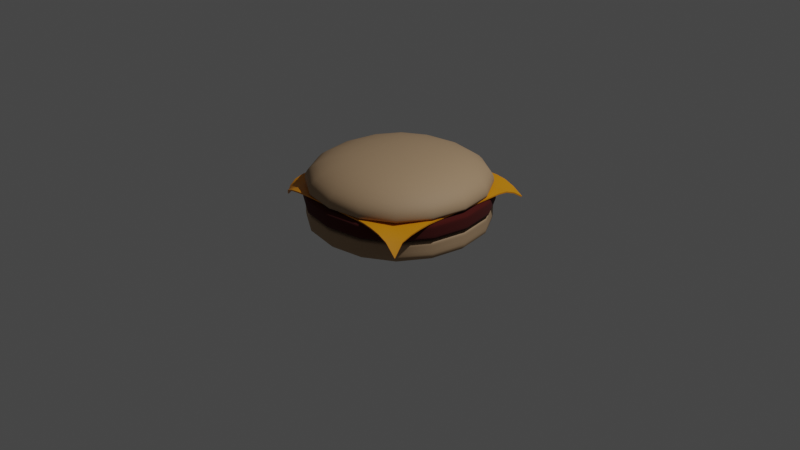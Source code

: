 # Source: burger.blend  (saved by Blender 3.2.14; exported with 4.5.12 LTS)
import bpy
from mathutils import Matrix  # noqa: F401  (used for matrix-valued properties, if any)

bpy.ops.wm.read_factory_settings(use_empty=True)
scene = bpy.context.scene
scene.name = 'Scene'

# ---- collections
col_collection = bpy.data.collections.new('Collection'); scene.collection.children.link(col_collection)

# ---- materials (node trees are filled in below, after node groups)
mat_bun = bpy.data.materials.new('Bun')
mat_beef = bpy.data.materials.new('Beef')
mat_cheese = bpy.data.materials.new('Cheese')

# ---- node groups
ng_auto_smooth = bpy.data.node_groups.new('Auto Smooth', 'GeometryNodeTree')
_s = ng_auto_smooth.interface.new_socket(name='Geometry', in_out='OUTPUT', socket_type='NodeSocketGeometry')
_s = ng_auto_smooth.interface.new_socket(name='Geometry', in_out='INPUT', socket_type='NodeSocketGeometry')
_s = ng_auto_smooth.interface.new_socket(name='Angle', in_out='INPUT', socket_type='NodeSocketFloat')
_s.subtype = 'ANGLE'
_s.min_value = 0.0
_s.max_value = 3.142
ng_auto_smooth.is_modifier = True
_N = ng_auto_smooth.nodes; _L = ng_auto_smooth.links
n0 = _N.new('NodeGroupOutput'); n0.name = 'Group Output'; n0.location = (480, -100)
n1 = _N.new('NodeGroupInput'); n1.name = 'Group Input'; n1.location = (-420, -300)
n2 = _N.new('NodeGroupInput'); n2.name = 'Group Input.001'; n2.location = (-60, -100)
n3 = _N.new('GeometryNodeSetShadeSmooth'); n3.name = 'Set Shade Smooth'; n3.location = (120, -100)
n3.domain = 'EDGE'
n4 = _N.new('GeometryNodeSetShadeSmooth'); n4.name = 'Set Shade Smooth.001'; n4.location = (300, -100)
n5 = _N.new('GeometryNodeInputMeshEdgeAngle'); n5.name = 'Edge Angle'; n5.location = (-420, -220)
n6 = _N.new('GeometryNodeInputEdgeSmooth'); n6.name = 'Is Edge Smooth'; n6.location = (-60, -160)
n7 = _N.new('GeometryNodeInputShadeSmooth'); n7.name = 'Is Face Smooth'; n7.location = (-240, -340)
n8 = _N.new('FunctionNodeBooleanMath'); n8.name = 'Boolean Math'; n8.location = (-60, -220)
n9 = _N.new('FunctionNodeCompare'); n9.name = 'Compare'; n9.location = (-240, -180)
n9.operation = 'LESS_EQUAL'
_L.new(n5.outputs[0], n9.inputs[0])
_L.new(n4.outputs[0], n0.inputs[0])
_L.new(n1.outputs[1], n9.inputs[1])
_L.new(n9.outputs[0], n8.inputs[0])
_L.new(n7.outputs[0], n8.inputs[1])
_L.new(n2.outputs[0], n3.inputs[0])
_L.new(n6.outputs[0], n3.inputs[1])
_L.new(n3.outputs[0], n4.inputs[0])
_L.new(n8.outputs[0], n3.inputs[2])
n0.is_active_output = True

# ---- material node trees
mat_bun.use_nodes = True; mat_bun.node_tree.nodes.clear()
_N = mat_bun.node_tree.nodes; _L = mat_bun.node_tree.links
n0 = _N.new('ShaderNodeBsdfPrincipled'); n0.name = 'Principled BSDF'; n0.location = (10, 300)
n0.distribution = 'GGX'
n0.subsurface_method = 'RANDOM_WALK_SKIN'
n0.inputs[0].default_value = (0.3931, 0.2599, 0.1496, 1.0)
n0.inputs[2].default_value = 0.7244
n0.inputs[3].default_value = 1.45
n0.inputs[27].default_value = (0.0, 0.0, 0.0, 1.0)
n0.inputs[28].default_value = 1.0
n1 = _N.new('ShaderNodeOutputMaterial'); n1.name = 'Material Output'; n1.location = (300, 300)
_L.new(n0.outputs[0], n1.inputs[0])
n1.is_active_output = True
mat_beef.use_nodes = True; mat_beef.node_tree.nodes.clear()
_N = mat_beef.node_tree.nodes; _L = mat_beef.node_tree.links
n0 = _N.new('ShaderNodeBsdfPrincipled'); n0.name = 'Principled BSDF'; n0.location = (10, 300)
n0.distribution = 'GGX'
n0.subsurface_method = 'RANDOM_WALK_SKIN'
n0.inputs[0].default_value = (0.0578, 0.001747, 0.0, 1.0)
n0.inputs[2].default_value = 1.0
n0.inputs[3].default_value = 1.45
n0.inputs[27].default_value = (0.0, 0.0, 0.0, 1.0)
n0.inputs[28].default_value = 1.0
n1 = _N.new('ShaderNodeOutputMaterial'); n1.name = 'Material Output'; n1.location = (300, 300)
_L.new(n0.outputs[0], n1.inputs[0])
n1.is_active_output = True
mat_cheese.use_nodes = True; mat_cheese.node_tree.nodes.clear()
_N = mat_cheese.node_tree.nodes; _L = mat_cheese.node_tree.links
n0 = _N.new('ShaderNodeBsdfPrincipled'); n0.name = 'Principled BSDF'; n0.location = (10, 300)
n0.distribution = 'GGX'
n0.subsurface_method = 'RANDOM_WALK_SKIN'
n0.inputs[0].default_value = (0.6982, 0.2563, 0.0, 1.0)
n0.inputs[3].default_value = 1.45
n0.inputs[27].default_value = (0.0, 0.0, 0.0, 1.0)
n0.inputs[28].default_value = 1.0
n1 = _N.new('ShaderNodeOutputMaterial'); n1.name = 'Material Output'; n1.location = (300, 300)
_L.new(n0.outputs[0], n1.inputs[0])
n1.is_active_output = True

# ---- world
world_world = bpy.data.worlds.new('World'); scene.world = world_world
world_world.use_nodes = True; world_world.node_tree.nodes.clear()
_N = world_world.node_tree.nodes; _L = world_world.node_tree.links
n0 = _N.new('ShaderNodeOutputWorld'); n0.name = 'World Output'; n0.location = (300, 300)
n1 = _N.new('ShaderNodeBackground'); n1.name = 'Background'; n1.location = (10, 300)
n1.inputs[0].default_value = (0.05088, 0.05088, 0.05088, 1.0)
_L.new(n1.outputs[0], n0.inputs[0])
n0.is_active_output = True
world_world.color = (0.05088, 0.05088, 0.05088)
world_world.use_sun_shadow = False
world_world.sun_shadow_jitter_overblur = 0.0

# ---- cameras
cam_camera = bpy.data.cameras.new('Camera')
cam_camera.clip_end = 100.0
cam_camera.ortho_scale = 7.314

# ---- lights
light_light = bpy.data.lights.new('Light', 'POINT')
light_light.transmission_factor = 0.0
light_light.energy = 1000.0
light_light.shadow_soft_size = 0.1
light_light.shadow_maximum_resolution = 0.006
light_light.use_absolute_resolution = True

# ---- meshes
me_cube_001 = bpy.data.meshes.new('Cube.001')
me_cube_001.from_pydata([(-1.0, -1.0, -0.1374), (-1.0, -1.0, 0.154), (-1.0, 1.0, -0.1374), (-1.0, 1.0, 0.154), (1.0, -1.0, -0.1374), (1.0, -1.0, 0.154), (1.0, 1.0, -0.1374), (1.0, 1.0, 0.154), (-1.0, -1.0, 0.1345), (-1.0, 1.0, 0.1345), (1.0, 1.0, 0.1345), (1.0, -1.0, 0.1345), (-1.0, 1.0, 0.01692), (1.0, 1.0, 0.01692), (1.0, -1.0, 0.01692), (-1.0, -1.0, 0.01692)], [], [(8, 1, 3, 9), (9, 3, 7, 10), (10, 7, 5, 11), (11, 5, 1, 8), (2, 6, 4, 0), (7, 3, 1, 5), (14, 11, 8, 15), (13, 10, 11, 14), (12, 9, 10, 13), (15, 8, 9, 12), (0, 15, 12, 2), (2, 12, 13, 6), (6, 13, 14, 4), (4, 14, 15, 0)])
me_cube_001.polygons.foreach_set('use_smooth', [True] * 14)
_uv = me_cube_001.uv_layers.new(name='UVMap')
_uv.uv.foreach_set('vector', [0.4985, 0.0, 0.625, 0.0, 0.625, 0.25, 0.4985, 0.25, 0.4985, 0.25, 0.625, 0.25, 0.625, 0.5, 0.4985, 0.5, 0.4985, 0.5, 0.625, 0.5, 0.625, 0.75, 0.4985, 0.75, 0.4985, 0.75, 0.625, 0.75, 0.625, 1.0, 0.4985, 1.0, 0.125, 0.5, 0.375, 0.5, 0.375, 0.75, 0.125, 0.75, 0.625, 0.5, 0.875, 0.5, 0.875, 0.75, 0.625, 0.75, 0.4073, 0.75, 0.4985, 0.75, 0.4985, 1.0, 0.4073, 1.0, 0.4073, 0.5, 0.4985, 0.5, 0.4985, 0.75, 0.4073, 0.75, 0.4073, 0.25, 0.4985, 0.25, 0.4985, 0.5, 0.4073, 0.5, 0.4073, 0.0, 0.4985, 0.0, 0.4985, 0.25, 0.4073, 0.25, 0.375, 0.0, 0.4073, 0.0, 0.4073, 0.25, 0.375, 0.25, 0.375, 0.25, 0.4073, 0.25, 0.4073, 0.5, 0.375, 0.5, 0.375, 0.5, 0.4073, 0.5, 0.4073, 0.75, 0.375, 0.75, 0.375, 0.75, 0.4073, 0.75, 0.4073, 1.0, 0.375, 1.0])
me_cube_001.materials.append(mat_bun)
me_cube_001.update()
me_cube_002 = bpy.data.meshes.new('Cube.002')
me_cube_002.from_pydata([(-1.026, -1.026, -0.1152), (-1.026, -1.026, 0.1013), (-1.026, 1.026, -0.1152), (-1.026, 1.026, 0.1013), (1.026, -1.026, -0.1152), (1.026, -1.026, 0.1013), (1.026, 1.026, -0.1152), (1.026, 1.026, 0.1013), (-1.026, -1.026, 0.0649), (-1.026, 1.026, 0.0649), (1.026, 1.026, 0.0649), (1.026, -1.026, 0.0649), (-1.026, 1.026, -0.06905), (1.026, 1.026, -0.06905), (1.026, -1.026, -0.06905), (-1.026, -1.026, -0.06905)], [], [(8, 1, 3, 9), (9, 3, 7, 10), (10, 7, 5, 11), (11, 5, 1, 8), (2, 6, 4, 0), (7, 3, 1, 5), (14, 11, 8, 15), (13, 10, 11, 14), (12, 9, 10, 13), (15, 8, 9, 12), (0, 15, 12, 2), (2, 12, 13, 6), (6, 13, 14, 4), (4, 14, 15, 0)])
me_cube_002.polygons.foreach_set('use_smooth', [True] * 14)
_uv = me_cube_002.uv_layers.new(name='UVMap')
_uv.uv.foreach_set('vector', [0.4985, 0.0, 0.625, 0.0, 0.625, 0.25, 0.4985, 0.25, 0.4985, 0.25, 0.625, 0.25, 0.625, 0.5, 0.4985, 0.5, 0.4985, 0.5, 0.625, 0.5, 0.625, 0.75, 0.4985, 0.75, 0.4985, 0.75, 0.625, 0.75, 0.625, 1.0, 0.4985, 1.0, 0.125, 0.5, 0.375, 0.5, 0.375, 0.75, 0.125, 0.75, 0.625, 0.5, 0.875, 0.5, 0.875, 0.75, 0.625, 0.75, 0.4073, 0.75, 0.4985, 0.75, 0.4985, 1.0, 0.4073, 1.0, 0.4073, 0.5, 0.4985, 0.5, 0.4985, 0.75, 0.4073, 0.75, 0.4073, 0.25, 0.4985, 0.25, 0.4985, 0.5, 0.4073, 0.5, 0.4073, 0.0, 0.4985, 0.0, 0.4985, 0.25, 0.4073, 0.25, 0.375, 0.0, 0.4073, 0.0, 0.4073, 0.25, 0.375, 0.25, 0.375, 0.25, 0.4073, 0.25, 0.4073, 0.5, 0.375, 0.5, 0.375, 0.5, 0.4073, 0.5, 0.4073, 0.75, 0.375, 0.75, 0.375, 0.75, 0.4073, 0.75, 0.4073, 1.0, 0.375, 1.0])
me_cube_002.materials.append(mat_beef)
me_cube_002.update()
me_plane = bpy.data.meshes.new('Plane')
me_plane.from_pydata([(-0.8618, -0.7399, -0.1689), (0.877, -0.8811, -0.1938), (-0.7712, 0.8324, -0.2384), (0.9052, 0.8243, -0.104), (-0.8228, 0.7537, -0.1126), (-0.8582, 0.6526, -0.04868), (-0.8737, 0.5408, -0.0143), (-0.8734, 0.4291, -0.001017), (-0.8682, 0.3216, -8.06e-08), (-0.8639, 0.2144, -8.06e-08), (-0.8607, 0.1072, -8.06e-08), (-0.8586, 0.0, -8.06e-08), (-0.8577, -0.1072, -8.06e-08), (-0.8577, -0.2144, -1.2e-06), (-0.858, -0.3221, -0.002016), (-0.8588, -0.4308, -0.007845), (-0.8597, -0.5415, -0.01757), (-0.86, -0.6392, -0.04261), (-0.8605, -0.704, -0.09481), (-0.7548, -0.8179, -0.07329), (-0.6461, -0.8541, -0.02425), (-0.5373, -0.8597, -0.008123), (-0.4292, -0.8582, -0.002254), (-0.3216, -0.8577, -1.833e-05), (-0.2144, -0.8577, -8.06e-08), (-0.1072, -0.8577, -8.06e-08), (0.0, -0.8577, -8.06e-08), (0.1072, -0.8577, -8.06e-08), (0.2144, -0.8577, -8.06e-08), (0.3216, -0.8577, -8.06e-08), (0.4289, -0.8585, -0.002902), (0.5364, -0.862, -0.01497), (0.6441, -0.8681, -0.03642), (0.7542, -0.876, -0.07814), (0.8608, -0.7691, -0.07517), (0.8585, -0.6537, -0.03642), (0.858, -0.5403, -0.01497), (0.8577, -0.4297, -0.002902), (0.8577, -0.3216, -8.06e-08), (0.8577, -0.2144, -8.06e-08), (0.8577, -0.1072, -8.06e-08), (0.8577, 0.0, -8.06e-08), (0.8577, 0.1072, -8.06e-08), (0.8577, 0.2144, -8.06e-08), (0.8577, 0.3216, -8.06e-08), (0.8577, 0.4288, -8.06e-08), (0.8577, 0.536, -8.06e-08), (0.8627, 0.6397, -0.01113), (0.8786, 0.7358, -0.04579), (0.7714, 0.843, -0.04579), (0.6483, 0.8541, -0.01113), (0.536, 0.8577, -8.06e-08), (0.4288, 0.8577, -8.06e-08), (0.3216, 0.8577, -8.06e-08), (0.2144, 0.8577, -8.06e-08), (0.1071, 0.8577, -8.06e-08), (-0.0009926, 0.8577, -8.06e-08), (-0.1103, 0.8577, -8.06e-08), (-0.2206, 0.8577, -8.06e-08), (-0.3322, 0.8576, 3.724e-05), (-0.4449, 0.8534, -8.37e-05), (-0.5496, 0.8465, -0.01417), (-0.6389, 0.8419, -0.05233), (-0.7124, 0.8384, -0.1217), (-0.7537, -0.7278, -0.06028), (-0.7529, -0.6446, -0.03055), (-0.7524, -0.5403, -0.01476), (-0.7514, -0.4305, -0.00654), (-0.7507, -0.322, -0.001515), (-0.7504, -0.2144, -8.06e-08), (-0.7505, -0.1072, -8.06e-08), (-0.7514, 0.0, -8.06e-08), (-0.7533, 0.1072, -8.06e-08), (-0.7564, 0.2144, -8.06e-08), (-0.7605, 0.3216, -8.06e-08), (-0.7657, 0.4289, -8.444e-05), (-0.7676, 0.5387, -0.008397), (-0.7564, 0.6468, -0.03537), (-0.732, 0.7459, -0.08074), (-0.6458, -0.7512, -0.02281), (-0.6452, -0.6475, -0.01547), (-0.6446, -0.5384, -0.009255), (-0.6438, -0.4298, -0.00381), (-0.6433, -0.3218, -0.0005569), (-0.6432, -0.2144, -8.06e-08), (-0.6432, -0.1072, -8.06e-08), (-0.6439, 0.0, -8.06e-08), (-0.6456, 0.1072, -8.06e-08), (-0.6483, 0.2144, -8.06e-08), (-0.652, 0.3216, -8.06e-08), (-0.6565, 0.4288, 2.261e-05), (-0.6609, 0.5363, -0.001024), (-0.6577, 0.6426, -0.0141), (-0.6472, 0.7434, -0.03652), (-0.5374, -0.7527, -0.008848), (-0.5371, -0.6451, -0.00711), (-0.5366, -0.5371, -0.004), (-0.5362, -0.4291, -0.001186), (-0.536, -0.3216, -6.595e-07), (-0.536, -0.2144, -8.06e-08), (-0.536, -0.1072, -8.06e-08), (-0.5364, 0.0, -8.06e-08), (-0.5377, 0.1072, -8.06e-08), (-0.5399, 0.2144, -8.06e-08), (-0.5429, 0.3216, -8.06e-08), (-0.5466, 0.4288, -8.06e-08), (-0.5506, 0.5358, 0.0006841), (-0.5536, 0.6417, -2.555e-05), (-0.5521, 0.7445, -0.007535), (-0.4292, -0.7511, -0.002549), (-0.4291, -0.6437, -0.001846), (-0.4289, -0.5362, -0.0006805), (-0.4288, -0.4288, -3.605e-06), (-0.4288, -0.3216, -8.06e-08), (-0.4288, -0.2144, -8.06e-08), (-0.4288, -0.1072, -8.06e-08), (-0.4289, 0.0, -8.06e-08), (-0.4297, 0.1072, -8.06e-08), (-0.4314, 0.2144, -8.06e-08), (-0.4336, 0.3216, -8.06e-08), (-0.4364, 0.4288, -8.06e-08), (-0.4394, 0.536, -8.06e-08), (-0.4421, 0.6431, 0.0006362), (-0.4442, 0.7488, 0.001052), (-0.3216, -0.7505, -4.502e-05), (-0.3216, -0.6432, -4.49e-07), (-0.3216, -0.536, -8.06e-08), (-0.3216, -0.4288, -8.06e-08), (-0.3216, -0.3216, -8.06e-08), (-0.3216, -0.2144, -8.06e-08), (-0.3216, -0.1072, -8.06e-08), (-0.3216, 0.0, -8.06e-08), (-0.3219, 0.1072, -8.06e-08), (-0.3229, 0.2144, -8.06e-08), (-0.3245, 0.3216, -8.06e-08), (-0.3264, 0.4288, -8.06e-08), (-0.3285, 0.536, -8.06e-08), (-0.3304, 0.6432, -8.06e-08), (-0.3317, 0.7504, 2.928e-06), (-0.2144, -0.7504, -8.06e-08), (-0.2144, -0.6432, -8.06e-08), (-0.2144, -0.536, -8.06e-08), (-0.2144, -0.4288, -8.06e-08), (-0.2144, -0.3216, -8.06e-08), (-0.2144, -0.2144, -8.06e-08), (-0.2144, -0.1072, -8.06e-08), (-0.2144, 0.0, -8.06e-08), (-0.2144, 0.1072, -8.06e-08), (-0.2148, 0.2144, -8.06e-08), (-0.2157, 0.3216, -8.06e-08), (-0.2169, 0.4288, -8.06e-08), (-0.2183, 0.536, -8.06e-08), (-0.2195, 0.6432, -8.06e-08), (-0.2203, 0.7504, -8.06e-08), (-0.1072, -0.7504, -8.06e-08), (-0.1072, -0.6432, -8.06e-08), (-0.1072, -0.536, -8.06e-08), (-0.1072, -0.4288, -8.06e-08), (-0.1072, -0.3216, -8.06e-08), (-0.1072, -0.2144, -8.06e-08), (-0.1072, -0.1072, -8.06e-08), (-0.1072, 0.0, -8.06e-08), (-0.1072, 0.1072, -8.06e-08), (-0.1072, 0.2144, -8.06e-08), (-0.1075, 0.3216, -8.06e-08), (-0.1081, 0.4288, -8.06e-08), (-0.1089, 0.536, -8.06e-08), (-0.1096, 0.6432, -8.06e-08), (-0.1101, 0.7504, -8.06e-08), (0.0, -0.7504, -8.06e-08), (0.0, -0.6432, -8.06e-08), (0.0, -0.536, -8.06e-08), (0.0, -0.4288, -8.06e-08), (0.0, -0.3216, -8.06e-08), (0.0, -0.2144, -8.06e-08), (0.0, -0.1072, -8.06e-08), (0.0, 0.0, -8.06e-08), (0.0, 0.1072, -8.06e-08), (0.0, 0.2144, -8.06e-08), (0.0, 0.3216, -8.06e-08), (-8.28e-05, 0.4288, -8.06e-08), (-0.0003458, 0.536, -8.06e-08), (-0.0006586, 0.6432, -8.06e-08), (-0.0009017, 0.7504, -8.06e-08), (0.1072, -0.7504, -8.06e-08), (0.1072, -0.6432, -8.06e-08), (0.1072, -0.536, -8.06e-08), (0.1072, -0.4288, -8.06e-08), (0.1072, -0.3216, -8.06e-08), (0.1072, -0.2144, -8.06e-08), (0.1072, -0.1072, -8.06e-08), (0.1072, 0.0, -8.06e-08), (0.1072, 0.1072, -8.06e-08), (0.1072, 0.2144, -8.06e-08), (0.1072, 0.3216, -8.06e-08), (0.1072, 0.4288, -8.06e-08), (0.1072, 0.536, -8.06e-08), (0.1072, 0.6432, -8.06e-08), (0.1072, 0.7504, -8.06e-08), (0.2144, -0.7504, -8.06e-08), (0.2144, -0.6432, -8.06e-08), (0.2144, -0.536, -8.06e-08), (0.2144, -0.4288, -8.06e-08), (0.2144, -0.3216, -8.06e-08), (0.2144, -0.2144, -8.06e-08), (0.2144, -0.1072, -8.06e-08), (0.2144, 0.0, -8.06e-08), (0.2144, 0.1072, -8.06e-08), (0.2144, 0.2144, -8.06e-08), (0.2144, 0.3216, -8.06e-08), (0.2144, 0.4288, -8.06e-08), (0.2144, 0.536, -8.06e-08), (0.2144, 0.6432, -8.06e-08), (0.2144, 0.7504, -8.06e-08), (0.3216, -0.7504, -8.06e-08), (0.3216, -0.6432, -8.06e-08), (0.3216, -0.536, -8.06e-08), (0.3216, -0.4288, -8.06e-08), (0.3216, -0.3216, -8.06e-08), (0.3216, -0.2144, -8.06e-08), (0.3216, -0.1072, -8.06e-08), (0.3216, 0.0, -8.06e-08), (0.3216, 0.1072, -8.06e-08), (0.3216, 0.2144, -8.06e-08), (0.3216, 0.3216, -8.06e-08), (0.3216, 0.4288, -8.06e-08), (0.3216, 0.536, -8.06e-08), (0.3216, 0.6432, -8.06e-08), (0.3216, 0.7504, -8.06e-08), (0.4289, -0.751, -0.002065), (0.4288, -0.6434, -0.0004639), (0.4288, -0.536, -8.06e-08), (0.4288, -0.4288, -8.06e-08), (0.4288, -0.3216, -8.06e-08), (0.4288, -0.2144, -8.06e-08), (0.4288, -0.1072, -8.06e-08), (0.4288, 0.0, -8.06e-08), (0.4288, 0.1072, -8.06e-08), (0.4288, 0.2144, -8.06e-08), (0.4288, 0.3216, -8.06e-08), (0.4288, 0.4288, -8.06e-08), (0.4288, 0.536, -8.06e-08), (0.4288, 0.6432, -8.06e-08), (0.4288, 0.7504, -8.06e-08), (0.5363, -0.754, -0.01237), (0.5362, -0.6451, -0.006542), (0.5361, -0.5364, -0.001388), (0.536, -0.4288, -8.06e-08), (0.536, -0.3216, -8.06e-08), (0.536, -0.2144, -8.06e-08), (0.536, -0.1072, -8.06e-08), (0.536, 0.0, -8.06e-08), (0.536, 0.1072, -8.06e-08), (0.536, 0.2144, -8.06e-08), (0.536, 0.3216, -8.06e-08), (0.536, 0.4288, -8.06e-08), (0.536, 0.536, -8.06e-08), (0.536, 0.6432, -8.06e-08), (0.536, 0.7504, -8.06e-08), (0.644, -0.7592, -0.03051), (0.6437, -0.6484, -0.01798), (0.6434, -0.5379, -0.006542), (0.6433, -0.429, -0.0004639), (0.6432, -0.3216, -8.06e-08), (0.6432, -0.2144, -8.06e-08), (0.6432, -0.1072, -8.06e-08), (0.6432, 0.0, -8.06e-08), (0.6432, 0.1072, -8.06e-08), (0.6432, 0.2144, -8.06e-08), (0.6432, 0.3216, -8.06e-08), (0.6432, 0.4288, -8.06e-08), (0.6432, 0.536, -8.06e-08), (0.6434, 0.6432, -0.0002431), (0.6462, 0.7484, -0.006379), (0.7517, -0.7658, -0.05348), (0.7512, -0.652, -0.03051), (0.7507, -0.5396, -0.01237), (0.7505, -0.4294, -0.002065), (0.7504, -0.3216, -8.06e-08), (0.7504, -0.2144, -8.06e-08), (0.7504, -0.1072, -8.06e-08), (0.7504, 0.0, -8.06e-08), (0.7504, 0.1072, -8.06e-08), (0.7504, 0.2144, -8.06e-08), (0.7504, 0.3216, -8.06e-08), (0.7504, 0.4288, -8.06e-08), (0.7504, 0.536, -8.06e-08), (0.7534, 0.6412, -0.006379), (0.7635, 0.7413, -0.02858)], [], [(288, 48, 3, 49), (4, 78, 63, 2), (78, 93, 62, 63), (93, 108, 61, 62), (108, 123, 60, 61), (123, 138, 59, 60), (138, 153, 58, 59), (153, 168, 57, 58), (168, 183, 56, 57), (183, 198, 55, 56), (198, 213, 54, 55), (213, 228, 53, 54), (228, 243, 52, 53), (243, 258, 51, 52), (258, 273, 50, 51), (273, 288, 49, 50), (0, 19, 64, 18), (18, 64, 65, 17), (17, 65, 66, 16), (16, 66, 67, 15), (15, 67, 68, 14), (14, 68, 69, 13), (13, 69, 70, 12), (12, 70, 71, 11), (11, 71, 72, 10), (10, 72, 73, 9), (9, 73, 74, 8), (8, 74, 75, 7), (7, 75, 76, 6), (6, 76, 77, 5), (5, 77, 78, 4), (19, 20, 79, 64), (64, 79, 80, 65), (65, 80, 81, 66), (66, 81, 82, 67), (67, 82, 83, 68), (68, 83, 84, 69), (69, 84, 85, 70), (70, 85, 86, 71), (71, 86, 87, 72), (72, 87, 88, 73), (73, 88, 89, 74), (74, 89, 90, 75), (75, 90, 91, 76), (76, 91, 92, 77), (77, 92, 93, 78), (20, 21, 94, 79), (79, 94, 95, 80), (80, 95, 96, 81), (81, 96, 97, 82), (82, 97, 98, 83), (83, 98, 99, 84), (84, 99, 100, 85), (85, 100, 101, 86), (86, 101, 102, 87), (87, 102, 103, 88), (88, 103, 104, 89), (89, 104, 105, 90), (90, 105, 106, 91), (91, 106, 107, 92), (92, 107, 108, 93), (21, 22, 109, 94), (94, 109, 110, 95), (95, 110, 111, 96), (96, 111, 112, 97), (97, 112, 113, 98), (98, 113, 114, 99), (99, 114, 115, 100), (100, 115, 116, 101), (101, 116, 117, 102), (102, 117, 118, 103), (103, 118, 119, 104), (104, 119, 120, 105), (105, 120, 121, 106), (106, 121, 122, 107), (107, 122, 123, 108), (22, 23, 124, 109), (109, 124, 125, 110), (110, 125, 126, 111), (111, 126, 127, 112), (112, 127, 128, 113), (113, 128, 129, 114), (114, 129, 130, 115), (115, 130, 131, 116), (116, 131, 132, 117), (117, 132, 133, 118), (118, 133, 134, 119), (119, 134, 135, 120), (120, 135, 136, 121), (121, 136, 137, 122), (122, 137, 138, 123), (23, 24, 139, 124), (124, 139, 140, 125), (125, 140, 141, 126), (126, 141, 142, 127), (127, 142, 143, 128), (128, 143, 144, 129), (129, 144, 145, 130), (130, 145, 146, 131), (131, 146, 147, 132), (132, 147, 148, 133), (133, 148, 149, 134), (134, 149, 150, 135), (135, 150, 151, 136), (136, 151, 152, 137), (137, 152, 153, 138), (24, 25, 154, 139), (139, 154, 155, 140), (140, 155, 156, 141), (141, 156, 157, 142), (142, 157, 158, 143), (143, 158, 159, 144), (144, 159, 160, 145), (145, 160, 161, 146), (146, 161, 162, 147), (147, 162, 163, 148), (148, 163, 164, 149), (149, 164, 165, 150), (150, 165, 166, 151), (151, 166, 167, 152), (152, 167, 168, 153), (25, 26, 169, 154), (154, 169, 170, 155), (155, 170, 171, 156), (156, 171, 172, 157), (157, 172, 173, 158), (158, 173, 174, 159), (159, 174, 175, 160), (160, 175, 176, 161), (161, 176, 177, 162), (162, 177, 178, 163), (163, 178, 179, 164), (164, 179, 180, 165), (165, 180, 181, 166), (166, 181, 182, 167), (167, 182, 183, 168), (26, 27, 184, 169), (169, 184, 185, 170), (170, 185, 186, 171), (171, 186, 187, 172), (172, 187, 188, 173), (173, 188, 189, 174), (174, 189, 190, 175), (175, 190, 191, 176), (176, 191, 192, 177), (177, 192, 193, 178), (178, 193, 194, 179), (179, 194, 195, 180), (180, 195, 196, 181), (181, 196, 197, 182), (182, 197, 198, 183), (27, 28, 199, 184), (184, 199, 200, 185), (185, 200, 201, 186), (186, 201, 202, 187), (187, 202, 203, 188), (188, 203, 204, 189), (189, 204, 205, 190), (190, 205, 206, 191), (191, 206, 207, 192), (192, 207, 208, 193), (193, 208, 209, 194), (194, 209, 210, 195), (195, 210, 211, 196), (196, 211, 212, 197), (197, 212, 213, 198), (28, 29, 214, 199), (199, 214, 215, 200), (200, 215, 216, 201), (201, 216, 217, 202), (202, 217, 218, 203), (203, 218, 219, 204), (204, 219, 220, 205), (205, 220, 221, 206), (206, 221, 222, 207), (207, 222, 223, 208), (208, 223, 224, 209), (209, 224, 225, 210), (210, 225, 226, 211), (211, 226, 227, 212), (212, 227, 228, 213), (29, 30, 229, 214), (214, 229, 230, 215), (215, 230, 231, 216), (216, 231, 232, 217), (217, 232, 233, 218), (218, 233, 234, 219), (219, 234, 235, 220), (220, 235, 236, 221), (221, 236, 237, 222), (222, 237, 238, 223), (223, 238, 239, 224), (224, 239, 240, 225), (225, 240, 241, 226), (226, 241, 242, 227), (227, 242, 243, 228), (30, 31, 244, 229), (229, 244, 245, 230), (230, 245, 246, 231), (231, 246, 247, 232), (232, 247, 248, 233), (233, 248, 249, 234), (234, 249, 250, 235), (235, 250, 251, 236), (236, 251, 252, 237), (237, 252, 253, 238), (238, 253, 254, 239), (239, 254, 255, 240), (240, 255, 256, 241), (241, 256, 257, 242), (242, 257, 258, 243), (31, 32, 259, 244), (244, 259, 260, 245), (245, 260, 261, 246), (246, 261, 262, 247), (247, 262, 263, 248), (248, 263, 264, 249), (249, 264, 265, 250), (250, 265, 266, 251), (251, 266, 267, 252), (252, 267, 268, 253), (253, 268, 269, 254), (254, 269, 270, 255), (255, 270, 271, 256), (256, 271, 272, 257), (257, 272, 273, 258), (32, 33, 274, 259), (259, 274, 275, 260), (260, 275, 276, 261), (261, 276, 277, 262), (262, 277, 278, 263), (263, 278, 279, 264), (264, 279, 280, 265), (265, 280, 281, 266), (266, 281, 282, 267), (267, 282, 283, 268), (268, 283, 284, 269), (269, 284, 285, 270), (270, 285, 286, 271), (271, 286, 287, 272), (272, 287, 288, 273), (33, 1, 34, 274), (274, 34, 35, 275), (275, 35, 36, 276), (276, 36, 37, 277), (277, 37, 38, 278), (278, 38, 39, 279), (279, 39, 40, 280), (280, 40, 41, 281), (281, 41, 42, 282), (282, 42, 43, 283), (283, 43, 44, 284), (284, 44, 45, 285), (285, 45, 46, 286), (286, 46, 47, 287), (287, 47, 48, 288)])
me_plane.polygons.foreach_set('use_smooth', [True] * 256)
_uv = me_plane.uv_layers.new(name='UVMap')
_uv.uv.foreach_set('vector', [0.9375, 0.9375, 1.0, 0.9375, 1.0, 1.0, 0.9375, 1.0, 0.0, 0.9375, 0.0625, 0.9375, 0.0625, 1.0, 0.0, 1.0, 0.0625, 0.9375, 0.125, 0.9375, 0.125, 1.0, 0.0625, 1.0, 0.125, 0.9375, 0.1875, 0.9375, 0.1875, 1.0, 0.125, 1.0, 0.1875, 0.9375, 0.25, 0.9375, 0.25, 1.0, 0.1875, 1.0, 0.25, 0.9375, 0.3125, 0.9375, 0.3125, 1.0, 0.25, 1.0, 0.3125, 0.9375, 0.375, 0.9375, 0.375, 1.0, 0.3125, 1.0, 0.375, 0.9375, 0.4375, 0.9375, 0.4375, 1.0, 0.375, 1.0, 0.4375, 0.9375, 0.5, 0.9375, 0.5, 1.0, 0.4375, 1.0, 0.5, 0.9375, 0.5625, 0.9375, 0.5625, 1.0, 0.5, 1.0, 0.5625, 0.9375, 0.625, 0.9375, 0.625, 1.0, 0.5625, 1.0, 0.625, 0.9375, 0.6875, 0.9375, 0.6875, 1.0, 0.625, 1.0, 0.6875, 0.9375, 0.75, 0.9375, 0.75, 1.0, 0.6875, 1.0, 0.75, 0.9375, 0.8125, 0.9375, 0.8125, 1.0, 0.75, 1.0, 0.8125, 0.9375, 0.875, 0.9375, 0.875, 1.0, 0.8125, 1.0, 0.875, 0.9375, 0.9375, 0.9375, 0.9375, 1.0, 0.875, 1.0, 0.0, 0.0, 0.0625, 0.0, 0.0625, 0.0625, 0.0, 0.0625, 0.0, 0.0625, 0.0625, 0.0625, 0.0625, 0.125, 0.0, 0.125, 0.0, 0.125, 0.0625, 0.125, 0.0625, 0.1875, 0.0, 0.1875, 0.0, 0.1875, 0.0625, 0.1875, 0.0625, 0.25, 0.0, 0.25, 0.0, 0.25, 0.0625, 0.25, 0.0625, 0.3125, 0.0, 0.3125, 0.0, 0.3125, 0.0625, 0.3125, 0.0625, 0.375, 0.0, 0.375, 0.0, 0.375, 0.0625, 0.375, 0.0625, 0.4375, 0.0, 0.4375, 0.0, 0.4375, 0.0625, 0.4375, 0.0625, 0.5, 0.0, 0.5, 0.0, 0.5, 0.0625, 0.5, 0.0625, 0.5625, 0.0, 0.5625, 0.0, 0.5625, 0.0625, 0.5625, 0.0625, 0.625, 0.0, 0.625, 0.0, 0.625, 0.0625, 0.625, 0.0625, 0.6875, 0.0, 0.6875, 0.0, 0.6875, 0.0625, 0.6875, 0.0625, 0.75, 0.0, 0.75, 0.0, 0.75, 0.0625, 0.75, 0.0625, 0.8125, 0.0, 0.8125, 0.0, 0.8125, 0.0625, 0.8125, 0.0625, 0.875, 0.0, 0.875, 0.0, 0.875, 0.0625, 0.875, 0.0625, 0.9375, 0.0, 0.9375, 0.0625, 0.0, 0.125, 0.0, 0.125, 0.0625, 0.0625, 0.0625, 0.0625, 0.0625, 0.125, 0.0625, 0.125, 0.125, 0.0625, 0.125, 0.0625, 0.125, 0.125, 0.125, 0.125, 0.1875, 0.0625, 0.1875, 0.0625, 0.1875, 0.125, 0.1875, 0.125, 0.25, 0.0625, 0.25, 0.0625, 0.25, 0.125, 0.25, 0.125, 0.3125, 0.0625, 0.3125, 0.0625, 0.3125, 0.125, 0.3125, 0.125, 0.375, 0.0625, 0.375, 0.0625, 0.375, 0.125, 0.375, 0.125, 0.4375, 0.0625, 0.4375, 0.0625, 0.4375, 0.125, 0.4375, 0.125, 0.5, 0.0625, 0.5, 0.0625, 0.5, 0.125, 0.5, 0.125, 0.5625, 0.0625, 0.5625, 0.0625, 0.5625, 0.125, 0.5625, 0.125, 0.625, 0.0625, 0.625, 0.0625, 0.625, 0.125, 0.625, 0.125, 0.6875, 0.0625, 0.6875, 0.0625, 0.6875, 0.125, 0.6875, 0.125, 0.75, 0.0625, 0.75, 0.0625, 0.75, 0.125, 0.75, 0.125, 0.8125, 0.0625, 0.8125, 0.0625, 0.8125, 0.125, 0.8125, 0.125, 0.875, 0.0625, 0.875, 0.0625, 0.875, 0.125, 0.875, 0.125, 0.9375, 0.0625, 0.9375, 0.125, 0.0, 0.1875, 0.0, 0.1875, 0.0625, 0.125, 0.0625, 0.125, 0.0625, 0.1875, 0.0625, 0.1875, 0.125, 0.125, 0.125, 0.125, 0.125, 0.1875, 0.125, 0.1875, 0.1875, 0.125, 0.1875, 0.125, 0.1875, 0.1875, 0.1875, 0.1875, 0.25, 0.125, 0.25, 0.125, 0.25, 0.1875, 0.25, 0.1875, 0.3125, 0.125, 0.3125, 0.125, 0.3125, 0.1875, 0.3125, 0.1875, 0.375, 0.125, 0.375, 0.125, 0.375, 0.1875, 0.375, 0.1875, 0.4375, 0.125, 0.4375, 0.125, 0.4375, 0.1875, 0.4375, 0.1875, 0.5, 0.125, 0.5, 0.125, 0.5, 0.1875, 0.5, 0.1875, 0.5625, 0.125, 0.5625, 0.125, 0.5625, 0.1875, 0.5625, 0.1875, 0.625, 0.125, 0.625, 0.125, 0.625, 0.1875, 0.625, 0.1875, 0.6875, 0.125, 0.6875, 0.125, 0.6875, 0.1875, 0.6875, 0.1875, 0.75, 0.125, 0.75, 0.125, 0.75, 0.1875, 0.75, 0.1875, 0.8125, 0.125, 0.8125, 0.125, 0.8125, 0.1875, 0.8125, 0.1875, 0.875, 0.125, 0.875, 0.125, 0.875, 0.1875, 0.875, 0.1875, 0.9375, 0.125, 0.9375, 0.1875, 0.0, 0.25, 0.0, 0.25, 0.0625, 0.1875, 0.0625, 0.1875, 0.0625, 0.25, 0.0625, 0.25, 0.125, 0.1875, 0.125, 0.1875, 0.125, 0.25, 0.125, 0.25, 0.1875, 0.1875, 0.1875, 0.1875, 0.1875, 0.25, 0.1875, 0.25, 0.25, 0.1875, 0.25, 0.1875, 0.25, 0.25, 0.25, 0.25, 0.3125, 0.1875, 0.3125, 0.1875, 0.3125, 0.25, 0.3125, 0.25, 0.375, 0.1875, 0.375, 0.1875, 0.375, 0.25, 0.375, 0.25, 0.4375, 0.1875, 0.4375, 0.1875, 0.4375, 0.25, 0.4375, 0.25, 0.5, 0.1875, 0.5, 0.1875, 0.5, 0.25, 0.5, 0.25, 0.5625, 0.1875, 0.5625, 0.1875, 0.5625, 0.25, 0.5625, 0.25, 0.625, 0.1875, 0.625, 0.1875, 0.625, 0.25, 0.625, 0.25, 0.6875, 0.1875, 0.6875, 0.1875, 0.6875, 0.25, 0.6875, 0.25, 0.75, 0.1875, 0.75, 0.1875, 0.75, 0.25, 0.75, 0.25, 0.8125, 0.1875, 0.8125, 0.1875, 0.8125, 0.25, 0.8125, 0.25, 0.875, 0.1875, 0.875, 0.1875, 0.875, 0.25, 0.875, 0.25, 0.9375, 0.1875, 0.9375, 0.25, 0.0, 0.3125, 0.0, 0.3125, 0.0625, 0.25, 0.0625, 0.25, 0.0625, 0.3125, 0.0625, 0.3125, 0.125, 0.25, 0.125, 0.25, 0.125, 0.3125, 0.125, 0.3125, 0.1875, 0.25, 0.1875, 0.25, 0.1875, 0.3125, 0.1875, 0.3125, 0.25, 0.25, 0.25, 0.25, 0.25, 0.3125, 0.25, 0.3125, 0.3125, 0.25, 0.3125, 0.25, 0.3125, 0.3125, 0.3125, 0.3125, 0.375, 0.25, 0.375, 0.25, 0.375, 0.3125, 0.375, 0.3125, 0.4375, 0.25, 0.4375, 0.25, 0.4375, 0.3125, 0.4375, 0.3125, 0.5, 0.25, 0.5, 0.25, 0.5, 0.3125, 0.5, 0.3125, 0.5625, 0.25, 0.5625, 0.25, 0.5625, 0.3125, 0.5625, 0.3125, 0.625, 0.25, 0.625, 0.25, 0.625, 0.3125, 0.625, 0.3125, 0.6875, 0.25, 0.6875, 0.25, 0.6875, 0.3125, 0.6875, 0.3125, 0.75, 0.25, 0.75, 0.25, 0.75, 0.3125, 0.75, 0.3125, 0.8125, 0.25, 0.8125, 0.25, 0.8125, 0.3125, 0.8125, 0.3125, 0.875, 0.25, 0.875, 0.25, 0.875, 0.3125, 0.875, 0.3125, 0.9375, 0.25, 0.9375, 0.3125, 0.0, 0.375, 0.0, 0.375, 0.0625, 0.3125, 0.0625, 0.3125, 0.0625, 0.375, 0.0625, 0.375, 0.125, 0.3125, 0.125, 0.3125, 0.125, 0.375, 0.125, 0.375, 0.1875, 0.3125, 0.1875, 0.3125, 0.1875, 0.375, 0.1875, 0.375, 0.25, 0.3125, 0.25, 0.3125, 0.25, 0.375, 0.25, 0.375, 0.3125, 0.3125, 0.3125, 0.3125, 0.3125, 0.375, 0.3125, 0.375, 0.375, 0.3125, 0.375, 0.3125, 0.375, 0.375, 0.375, 0.375, 0.4375, 0.3125, 0.4375, 0.3125, 0.4375, 0.375, 0.4375, 0.375, 0.5, 0.3125, 0.5, 0.3125, 0.5, 0.375, 0.5, 0.375, 0.5625, 0.3125, 0.5625, 0.3125, 0.5625, 0.375, 0.5625, 0.375, 0.625, 0.3125, 0.625, 0.3125, 0.625, 0.375, 0.625, 0.375, 0.6875, 0.3125, 0.6875, 0.3125, 0.6875, 0.375, 0.6875, 0.375, 0.75, 0.3125, 0.75, 0.3125, 0.75, 0.375, 0.75, 0.375, 0.8125, 0.3125, 0.8125, 0.3125, 0.8125, 0.375, 0.8125, 0.375, 0.875, 0.3125, 0.875, 0.3125, 0.875, 0.375, 0.875, 0.375, 0.9375, 0.3125, 0.9375, 0.375, 0.0, 0.4375, 0.0, 0.4375, 0.0625, 0.375, 0.0625, 0.375, 0.0625, 0.4375, 0.0625, 0.4375, 0.125, 0.375, 0.125, 0.375, 0.125, 0.4375, 0.125, 0.4375, 0.1875, 0.375, 0.1875, 0.375, 0.1875, 0.4375, 0.1875, 0.4375, 0.25, 0.375, 0.25, 0.375, 0.25, 0.4375, 0.25, 0.4375, 0.3125, 0.375, 0.3125, 0.375, 0.3125, 0.4375, 0.3125, 0.4375, 0.375, 0.375, 0.375, 0.375, 0.375, 0.4375, 0.375, 0.4375, 0.4375, 0.375, 0.4375, 0.375, 0.4375, 0.4375, 0.4375, 0.4375, 0.5, 0.375, 0.5, 0.375, 0.5, 0.4375, 0.5, 0.4375, 0.5625, 0.375, 0.5625, 0.375, 0.5625, 0.4375, 0.5625, 0.4375, 0.625, 0.375, 0.625, 0.375, 0.625, 0.4375, 0.625, 0.4375, 0.6875, 0.375, 0.6875, 0.375, 0.6875, 0.4375, 0.6875, 0.4375, 0.75, 0.375, 0.75, 0.375, 0.75, 0.4375, 0.75, 0.4375, 0.8125, 0.375, 0.8125, 0.375, 0.8125, 0.4375, 0.8125, 0.4375, 0.875, 0.375, 0.875, 0.375, 0.875, 0.4375, 0.875, 0.4375, 0.9375, 0.375, 0.9375, 0.4375, 0.0, 0.5, 0.0, 0.5, 0.0625, 0.4375, 0.0625, 0.4375, 0.0625, 0.5, 0.0625, 0.5, 0.125, 0.4375, 0.125, 0.4375, 0.125, 0.5, 0.125, 0.5, 0.1875, 0.4375, 0.1875, 0.4375, 0.1875, 0.5, 0.1875, 0.5, 0.25, 0.4375, 0.25, 0.4375, 0.25, 0.5, 0.25, 0.5, 0.3125, 0.4375, 0.3125, 0.4375, 0.3125, 0.5, 0.3125, 0.5, 0.375, 0.4375, 0.375, 0.4375, 0.375, 0.5, 0.375, 0.5, 0.4375, 0.4375, 0.4375, 0.4375, 0.4375, 0.5, 0.4375, 0.5, 0.5, 0.4375, 0.5, 0.4375, 0.5, 0.5, 0.5, 0.5, 0.5625, 0.4375, 0.5625, 0.4375, 0.5625, 0.5, 0.5625, 0.5, 0.625, 0.4375, 0.625, 0.4375, 0.625, 0.5, 0.625, 0.5, 0.6875, 0.4375, 0.6875, 0.4375, 0.6875, 0.5, 0.6875, 0.5, 0.75, 0.4375, 0.75, 0.4375, 0.75, 0.5, 0.75, 0.5, 0.8125, 0.4375, 0.8125, 0.4375, 0.8125, 0.5, 0.8125, 0.5, 0.875, 0.4375, 0.875, 0.4375, 0.875, 0.5, 0.875, 0.5, 0.9375, 0.4375, 0.9375, 0.5, 0.0, 0.5625, 0.0, 0.5625, 0.0625, 0.5, 0.0625, 0.5, 0.0625, 0.5625, 0.0625, 0.5625, 0.125, 0.5, 0.125, 0.5, 0.125, 0.5625, 0.125, 0.5625, 0.1875, 0.5, 0.1875, 0.5, 0.1875, 0.5625, 0.1875, 0.5625, 0.25, 0.5, 0.25, 0.5, 0.25, 0.5625, 0.25, 0.5625, 0.3125, 0.5, 0.3125, 0.5, 0.3125, 0.5625, 0.3125, 0.5625, 0.375, 0.5, 0.375, 0.5, 0.375, 0.5625, 0.375, 0.5625, 0.4375, 0.5, 0.4375, 0.5, 0.4375, 0.5625, 0.4375, 0.5625, 0.5, 0.5, 0.5, 0.5, 0.5, 0.5625, 0.5, 0.5625, 0.5625, 0.5, 0.5625, 0.5, 0.5625, 0.5625, 0.5625, 0.5625, 0.625, 0.5, 0.625, 0.5, 0.625, 0.5625, 0.625, 0.5625, 0.6875, 0.5, 0.6875, 0.5, 0.6875, 0.5625, 0.6875, 0.5625, 0.75, 0.5, 0.75, 0.5, 0.75, 0.5625, 0.75, 0.5625, 0.8125, 0.5, 0.8125, 0.5, 0.8125, 0.5625, 0.8125, 0.5625, 0.875, 0.5, 0.875, 0.5, 0.875, 0.5625, 0.875, 0.5625, 0.9375, 0.5, 0.9375, 0.5625, 0.0, 0.625, 0.0, 0.625, 0.0625, 0.5625, 0.0625, 0.5625, 0.0625, 0.625, 0.0625, 0.625, 0.125, 0.5625, 0.125, 0.5625, 0.125, 0.625, 0.125, 0.625, 0.1875, 0.5625, 0.1875, 0.5625, 0.1875, 0.625, 0.1875, 0.625, 0.25, 0.5625, 0.25, 0.5625, 0.25, 0.625, 0.25, 0.625, 0.3125, 0.5625, 0.3125, 0.5625, 0.3125, 0.625, 0.3125, 0.625, 0.375, 0.5625, 0.375, 0.5625, 0.375, 0.625, 0.375, 0.625, 0.4375, 0.5625, 0.4375, 0.5625, 0.4375, 0.625, 0.4375, 0.625, 0.5, 0.5625, 0.5, 0.5625, 0.5, 0.625, 0.5, 0.625, 0.5625, 0.5625, 0.5625, 0.5625, 0.5625, 0.625, 0.5625, 0.625, 0.625, 0.5625, 0.625, 0.5625, 0.625, 0.625, 0.625, 0.625, 0.6875, 0.5625, 0.6875, 0.5625, 0.6875, 0.625, 0.6875, 0.625, 0.75, 0.5625, 0.75, 0.5625, 0.75, 0.625, 0.75, 0.625, 0.8125, 0.5625, 0.8125, 0.5625, 0.8125, 0.625, 0.8125, 0.625, 0.875, 0.5625, 0.875, 0.5625, 0.875, 0.625, 0.875, 0.625, 0.9375, 0.5625, 0.9375, 0.625, 0.0, 0.6875, 0.0, 0.6875, 0.0625, 0.625, 0.0625, 0.625, 0.0625, 0.6875, 0.0625, 0.6875, 0.125, 0.625, 0.125, 0.625, 0.125, 0.6875, 0.125, 0.6875, 0.1875, 0.625, 0.1875, 0.625, 0.1875, 0.6875, 0.1875, 0.6875, 0.25, 0.625, 0.25, 0.625, 0.25, 0.6875, 0.25, 0.6875, 0.3125, 0.625, 0.3125, 0.625, 0.3125, 0.6875, 0.3125, 0.6875, 0.375, 0.625, 0.375, 0.625, 0.375, 0.6875, 0.375, 0.6875, 0.4375, 0.625, 0.4375, 0.625, 0.4375, 0.6875, 0.4375, 0.6875, 0.5, 0.625, 0.5, 0.625, 0.5, 0.6875, 0.5, 0.6875, 0.5625, 0.625, 0.5625, 0.625, 0.5625, 0.6875, 0.5625, 0.6875, 0.625, 0.625, 0.625, 0.625, 0.625, 0.6875, 0.625, 0.6875, 0.6875, 0.625, 0.6875, 0.625, 0.6875, 0.6875, 0.6875, 0.6875, 0.75, 0.625, 0.75, 0.625, 0.75, 0.6875, 0.75, 0.6875, 0.8125, 0.625, 0.8125, 0.625, 0.8125, 0.6875, 0.8125, 0.6875, 0.875, 0.625, 0.875, 0.625, 0.875, 0.6875, 0.875, 0.6875, 0.9375, 0.625, 0.9375, 0.6875, 0.0, 0.75, 0.0, 0.75, 0.0625, 0.6875, 0.0625, 0.6875, 0.0625, 0.75, 0.0625, 0.75, 0.125, 0.6875, 0.125, 0.6875, 0.125, 0.75, 0.125, 0.75, 0.1875, 0.6875, 0.1875, 0.6875, 0.1875, 0.75, 0.1875, 0.75, 0.25, 0.6875, 0.25, 0.6875, 0.25, 0.75, 0.25, 0.75, 0.3125, 0.6875, 0.3125, 0.6875, 0.3125, 0.75, 0.3125, 0.75, 0.375, 0.6875, 0.375, 0.6875, 0.375, 0.75, 0.375, 0.75, 0.4375, 0.6875, 0.4375, 0.6875, 0.4375, 0.75, 0.4375, 0.75, 0.5, 0.6875, 0.5, 0.6875, 0.5, 0.75, 0.5, 0.75, 0.5625, 0.6875, 0.5625, 0.6875, 0.5625, 0.75, 0.5625, 0.75, 0.625, 0.6875, 0.625, 0.6875, 0.625, 0.75, 0.625, 0.75, 0.6875, 0.6875, 0.6875, 0.6875, 0.6875, 0.75, 0.6875, 0.75, 0.75, 0.6875, 0.75, 0.6875, 0.75, 0.75, 0.75, 0.75, 0.8125, 0.6875, 0.8125, 0.6875, 0.8125, 0.75, 0.8125, 0.75, 0.875, 0.6875, 0.875, 0.6875, 0.875, 0.75, 0.875, 0.75, 0.9375, 0.6875, 0.9375, 0.75, 0.0, 0.8125, 0.0, 0.8125, 0.0625, 0.75, 0.0625, 0.75, 0.0625, 0.8125, 0.0625, 0.8125, 0.125, 0.75, 0.125, 0.75, 0.125, 0.8125, 0.125, 0.8125, 0.1875, 0.75, 0.1875, 0.75, 0.1875, 0.8125, 0.1875, 0.8125, 0.25, 0.75, 0.25, 0.75, 0.25, 0.8125, 0.25, 0.8125, 0.3125, 0.75, 0.3125, 0.75, 0.3125, 0.8125, 0.3125, 0.8125, 0.375, 0.75, 0.375, 0.75, 0.375, 0.8125, 0.375, 0.8125, 0.4375, 0.75, 0.4375, 0.75, 0.4375, 0.8125, 0.4375, 0.8125, 0.5, 0.75, 0.5, 0.75, 0.5, 0.8125, 0.5, 0.8125, 0.5625, 0.75, 0.5625, 0.75, 0.5625, 0.8125, 0.5625, 0.8125, 0.625, 0.75, 0.625, 0.75, 0.625, 0.8125, 0.625, 0.8125, 0.6875, 0.75, 0.6875, 0.75, 0.6875, 0.8125, 0.6875, 0.8125, 0.75, 0.75, 0.75, 0.75, 0.75, 0.8125, 0.75, 0.8125, 0.8125, 0.75, 0.8125, 0.75, 0.8125, 0.8125, 0.8125, 0.8125, 0.875, 0.75, 0.875, 0.75, 0.875, 0.8125, 0.875, 0.8125, 0.9375, 0.75, 0.9375, 0.8125, 0.0, 0.875, 0.0, 0.875, 0.0625, 0.8125, 0.0625, 0.8125, 0.0625, 0.875, 0.0625, 0.875, 0.125, 0.8125, 0.125, 0.8125, 0.125, 0.875, 0.125, 0.875, 0.1875, 0.8125, 0.1875, 0.8125, 0.1875, 0.875, 0.1875, 0.875, 0.25, 0.8125, 0.25, 0.8125, 0.25, 0.875, 0.25, 0.875, 0.3125, 0.8125, 0.3125, 0.8125, 0.3125, 0.875, 0.3125, 0.875, 0.375, 0.8125, 0.375, 0.8125, 0.375, 0.875, 0.375, 0.875, 0.4375, 0.8125, 0.4375, 0.8125, 0.4375, 0.875, 0.4375, 0.875, 0.5, 0.8125, 0.5, 0.8125, 0.5, 0.875, 0.5, 0.875, 0.5625, 0.8125, 0.5625, 0.8125, 0.5625, 0.875, 0.5625, 0.875, 0.625, 0.8125, 0.625, 0.8125, 0.625, 0.875, 0.625, 0.875, 0.6875, 0.8125, 0.6875, 0.8125, 0.6875, 0.875, 0.6875, 0.875, 0.75, 0.8125, 0.75, 0.8125, 0.75, 0.875, 0.75, 0.875, 0.8125, 0.8125, 0.8125, 0.8125, 0.8125, 0.875, 0.8125, 0.875, 0.875, 0.8125, 0.875, 0.8125, 0.875, 0.875, 0.875, 0.875, 0.9375, 0.8125, 0.9375, 0.875, 0.0, 0.9375, 0.0, 0.9375, 0.0625, 0.875, 0.0625, 0.875, 0.0625, 0.9375, 0.0625, 0.9375, 0.125, 0.875, 0.125, 0.875, 0.125, 0.9375, 0.125, 0.9375, 0.1875, 0.875, 0.1875, 0.875, 0.1875, 0.9375, 0.1875, 0.9375, 0.25, 0.875, 0.25, 0.875, 0.25, 0.9375, 0.25, 0.9375, 0.3125, 0.875, 0.3125, 0.875, 0.3125, 0.9375, 0.3125, 0.9375, 0.375, 0.875, 0.375, 0.875, 0.375, 0.9375, 0.375, 0.9375, 0.4375, 0.875, 0.4375, 0.875, 0.4375, 0.9375, 0.4375, 0.9375, 0.5, 0.875, 0.5, 0.875, 0.5, 0.9375, 0.5, 0.9375, 0.5625, 0.875, 0.5625, 0.875, 0.5625, 0.9375, 0.5625, 0.9375, 0.625, 0.875, 0.625, 0.875, 0.625, 0.9375, 0.625, 0.9375, 0.6875, 0.875, 0.6875, 0.875, 0.6875, 0.9375, 0.6875, 0.9375, 0.75, 0.875, 0.75, 0.875, 0.75, 0.9375, 0.75, 0.9375, 0.8125, 0.875, 0.8125, 0.875, 0.8125, 0.9375, 0.8125, 0.9375, 0.875, 0.875, 0.875, 0.875, 0.875, 0.9375, 0.875, 0.9375, 0.9375, 0.875, 0.9375, 0.9375, 0.0, 1.0, 0.0, 1.0, 0.0625, 0.9375, 0.0625, 0.9375, 0.0625, 1.0, 0.0625, 1.0, 0.125, 0.9375, 0.125, 0.9375, 0.125, 1.0, 0.125, 1.0, 0.1875, 0.9375, 0.1875, 0.9375, 0.1875, 1.0, 0.1875, 1.0, 0.25, 0.9375, 0.25, 0.9375, 0.25, 1.0, 0.25, 1.0, 0.3125, 0.9375, 0.3125, 0.9375, 0.3125, 1.0, 0.3125, 1.0, 0.375, 0.9375, 0.375, 0.9375, 0.375, 1.0, 0.375, 1.0, 0.4375, 0.9375, 0.4375, 0.9375, 0.4375, 1.0, 0.4375, 1.0, 0.5, 0.9375, 0.5, 0.9375, 0.5, 1.0, 0.5, 1.0, 0.5625, 0.9375, 0.5625, 0.9375, 0.5625, 1.0, 0.5625, 1.0, 0.625, 0.9375, 0.625, 0.9375, 0.625, 1.0, 0.625, 1.0, 0.6875, 0.9375, 0.6875, 0.9375, 0.6875, 1.0, 0.6875, 1.0, 0.75, 0.9375, 0.75, 0.9375, 0.75, 1.0, 0.75, 1.0, 0.8125, 0.9375, 0.8125, 0.9375, 0.8125, 1.0, 0.8125, 1.0, 0.875, 0.9375, 0.875, 0.9375, 0.875, 1.0, 0.875, 1.0, 0.9375, 0.9375, 0.9375])
me_plane.materials.append(mat_cheese)
me_plane.update()
me_cube_003 = bpy.data.meshes.new('Cube.003')
me_cube_003.from_pydata([(-0.5788, -0.5788, -0.1817), (-1.0, -1.0, 0.1817), (-0.5788, 0.5788, -0.1817), (-1.0, 1.0, 0.1817), (0.5788, -0.5788, -0.1817), (1.0, -1.0, 0.1817), (0.5788, 0.5788, -0.1817), (1.0, 1.0, 0.1817), (-1.0, -1.0, 0.1573), (-1.0, 1.0, 0.1573), (1.0, 1.0, 0.1573), (1.0, -1.0, 0.1573), (-1.0, 1.0, 0.01072), (1.0, 1.0, 0.01072), (1.0, -1.0, 0.01072), (-1.0, -1.0, 0.01072)], [], [(8, 1, 3, 9), (9, 3, 7, 10), (10, 7, 5, 11), (11, 5, 1, 8), (2, 6, 4, 0), (7, 3, 1, 5), (14, 11, 8, 15), (13, 10, 11, 14), (12, 9, 10, 13), (15, 8, 9, 12), (0, 15, 12, 2), (2, 12, 13, 6), (6, 13, 14, 4), (4, 14, 15, 0)])
me_cube_003.polygons.foreach_set('use_smooth', [True] * 14)
_uv = me_cube_003.uv_layers.new(name='UVMap')
_uv.uv.foreach_set('vector', [0.4985, 0.0, 0.625, 0.0, 0.625, 0.25, 0.4985, 0.25, 0.4985, 0.25, 0.625, 0.25, 0.625, 0.5, 0.4985, 0.5, 0.4985, 0.5, 0.625, 0.5, 0.625, 0.75, 0.4985, 0.75, 0.4985, 0.75, 0.625, 0.75, 0.625, 1.0, 0.4985, 1.0, 0.125, 0.5, 0.375, 0.5, 0.375, 0.75, 0.125, 0.75, 0.625, 0.5, 0.875, 0.5, 0.875, 0.75, 0.625, 0.75, 0.4073, 0.75, 0.4985, 0.75, 0.4985, 1.0, 0.4073, 1.0, 0.4073, 0.5, 0.4985, 0.5, 0.4985, 0.75, 0.4073, 0.75, 0.4073, 0.25, 0.4985, 0.25, 0.4985, 0.5, 0.4073, 0.5, 0.4073, 0.0, 0.4985, 0.0, 0.4985, 0.25, 0.4073, 0.25, 0.375, 0.0, 0.4073, 0.0, 0.4073, 0.25, 0.375, 0.25, 0.375, 0.25, 0.4073, 0.25, 0.4073, 0.5, 0.375, 0.5, 0.375, 0.5, 0.4073, 0.5, 0.4073, 0.75, 0.375, 0.75, 0.375, 0.75, 0.4073, 0.75, 0.4073, 1.0, 0.375, 1.0])
me_cube_003.materials.append(mat_bun)
me_cube_003.update()

# ---- objects
ob_light = bpy.data.objects.new('Light', light_light)
ob_camera = bpy.data.objects.new('Camera', cam_camera)
ob_cube = bpy.data.objects.new('Cube', me_cube_001)
ob_cube_001 = bpy.data.objects.new('Cube.001', me_cube_002)
ob_plane = bpy.data.objects.new('Plane', me_plane)
ob_cube_002 = bpy.data.objects.new('Cube.002', me_cube_003)

# ---- transforms, parenting, visibility, modifiers, constraints
ob_light.location = (4.076, 1.005, 5.904)
ob_light.rotation_euler = (0.6503, 0.05522, 1.866)
ob_light.lock_rotations_4d = False
ob_light.empty_display_type = 'ARROWS'
ob_light.color = (0.0, 0.0, 0.0, 0.0)
ob_light.lineart.crease_threshold = 0.0
ob_camera.location = (7.359, -6.926, 4.958)
ob_camera.rotation_euler = (1.109, 0.0, 0.8149)
ob_camera.lock_rotations_4d = False
ob_camera.empty_display_type = 'ARROWS'
ob_camera.color = (0.0, 0.0, 0.0, 0.0)
ob_camera.display_type = 'WIRE'
ob_camera.lineart.crease_threshold = 0.0
ob_cube.location = (0.0, 0.0, 0.04889)
_m = ob_cube.modifiers.new('Subdivision', 'SUBSURF')
_m.levels = 4
ob_cube_001.location = (0.0, 0.0, 0.2986)
_m = ob_cube_001.modifiers.new('Subdivision', 'SUBSURF')
_m.levels = 4
ob_plane.location = (0.0, 0.0, 0.4013)
_m = ob_plane.modifiers.new('Solidify', 'SOLIDIFY')
_m.thickness = 0.013
_m = ob_plane.modifiers.new('Auto Smooth', 'NODES')
_m.node_group = ng_auto_smooth
_gi = [s.identifier for s in ng_auto_smooth.interface.items_tree if s.item_type == 'SOCKET' and s.in_out == 'INPUT']
_m[_gi[1]] = 0.5236  # Angle
ob_cube_002.location = (0.0, 0.0, 0.5707)
ob_cube_002.rotation_euler = (3.142, -0.0, 0.0)
_m = ob_cube_002.modifiers.new('Subdivision', 'SUBSURF')
_m.levels = 4

# ---- collection membership
col_collection.objects.link(ob_light)
col_collection.objects.link(ob_camera)
col_collection.objects.link(ob_cube)
col_collection.objects.link(ob_cube_001)
col_collection.objects.link(ob_plane)
col_collection.objects.link(ob_cube_002)

# ---- scene / render settings (as saved in the file)
scene.camera = ob_camera
scene.frame_start = 1; scene.frame_end = 250; scene.frame_set(1)
scene.render.engine = 'CYCLES'
scene.render.film_transparent = True
scene.cycles.sampling_pattern = 'TABULATED_SOBOL'
scene.cycles.use_light_tree = False
scene.cycles.tile_size = 256
scene.view_settings.view_transform = 'Filmic'
bpy.context.view_layer.update()
